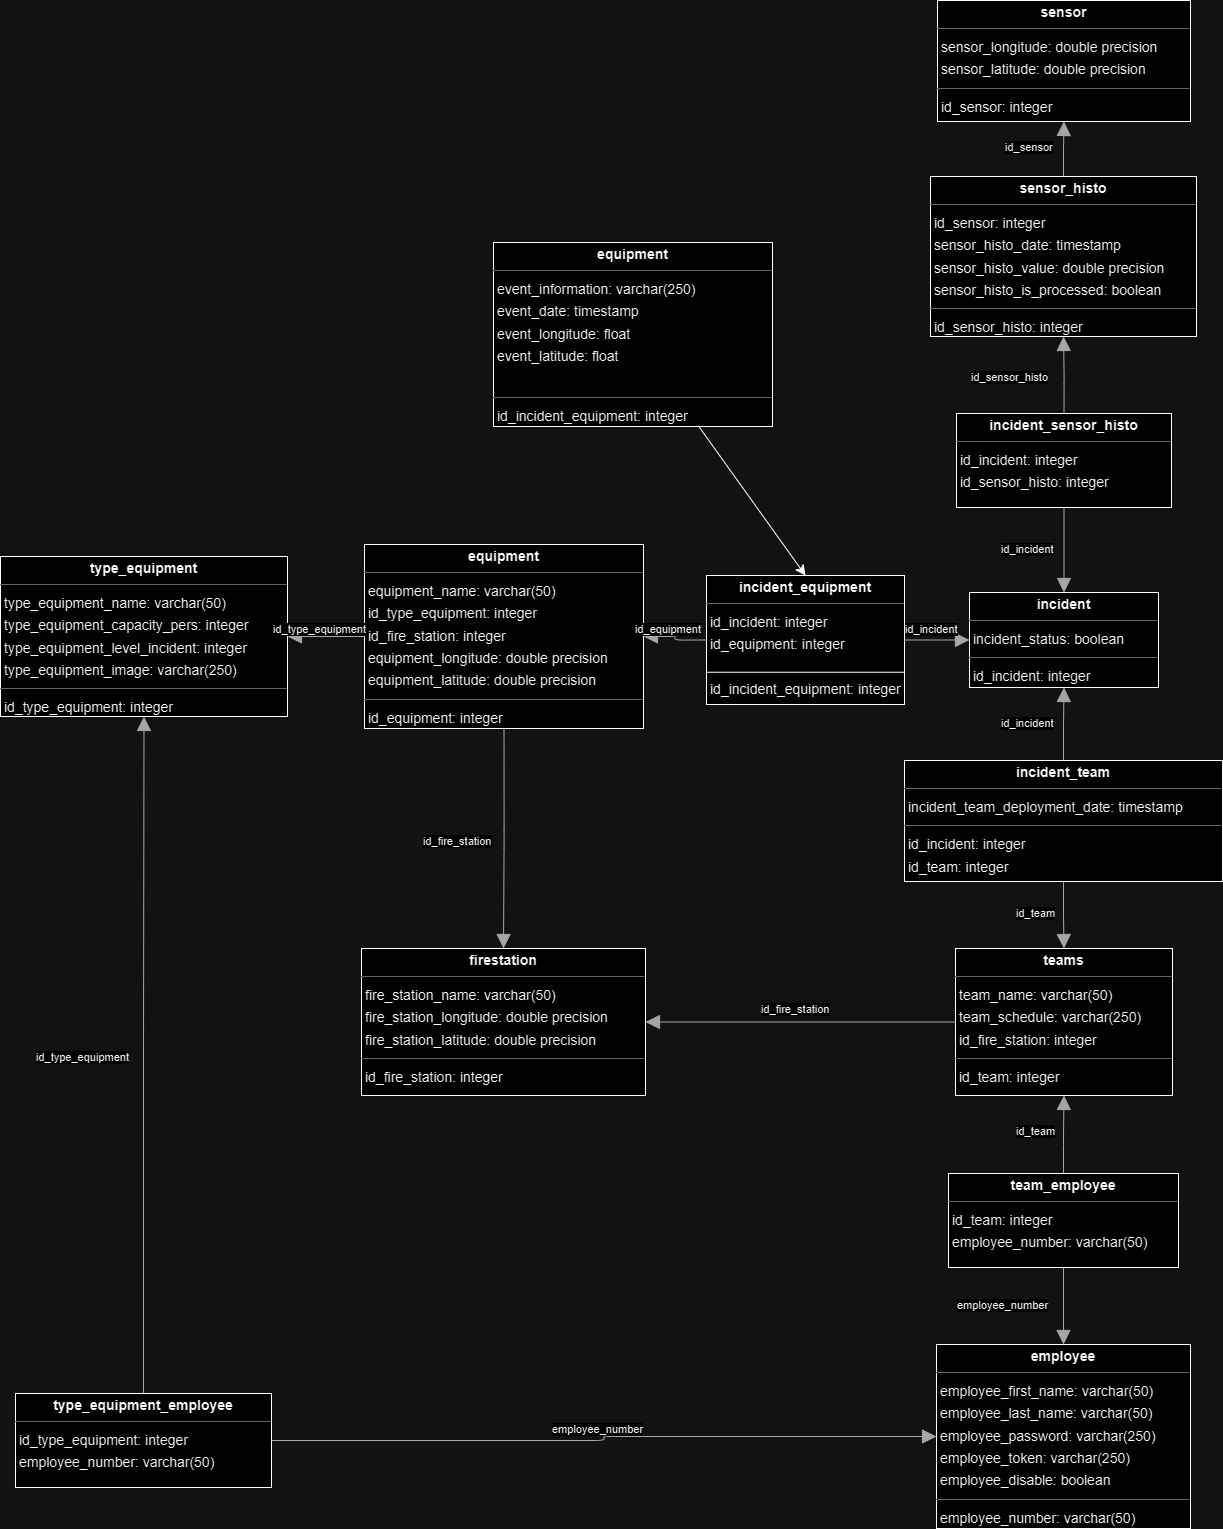

The diagram above was exported from draw.io. Its source (the exported page's mxGraphModel, read from the mxfile embedded in the PNG):
<mxGraphModel dx="2772" dy="1282" grid="1" gridSize="10" guides="1" tooltips="1" connect="1" arrows="1" fold="1" page="0" pageScale="1" pageWidth="827" pageHeight="1169" background="none" math="0" shadow="0">
  <root>
    <mxCell id="0" />
    <mxCell id="1" parent="0" />
    <mxCell id="node1" value="&lt;p style=&quot;margin:0px;margin-top:4px;text-align:center;&quot;&gt;&lt;b&gt;employee&lt;/b&gt;&lt;/p&gt;&lt;hr size=&quot;1&quot;/&gt;&lt;p style=&quot;margin:0 0 0 4px;line-height:1.6;&quot;&gt; employee_first_name: varchar(50)&lt;br/&gt; employee_last_name: varchar(50)&lt;br/&gt; employee_password: varchar(250)&lt;br/&gt; employee_token: varchar(250)&lt;br/&gt; employee_disable: boolean&lt;/p&gt;&lt;hr size=&quot;1&quot;/&gt;&lt;p style=&quot;margin:0 0 0 4px;line-height:1.6;&quot;&gt; employee_number: varchar(50)&lt;/p&gt;" style="verticalAlign=top;align=left;overflow=fill;fontSize=14;fontFamily=Helvetica;html=1;rounded=0;shadow=0;comic=0;labelBackgroundColor=none;strokeWidth=1;" parent="1" vertex="1">
      <mxGeometry x="263" y="1252" width="254" height="184" as="geometry" />
    </mxCell>
    <mxCell id="node10" value="&lt;p style=&quot;margin:0px;margin-top:4px;text-align:center;&quot;&gt;&lt;b&gt;equipment&lt;/b&gt;&lt;/p&gt;&lt;hr size=&quot;1&quot;/&gt;&lt;p style=&quot;margin:0 0 0 4px;line-height:1.6;&quot;&gt; equipment_name: varchar(50)&lt;br/&gt; id_type_equipment: integer&lt;br/&gt; id_fire_station: integer&lt;br/&gt; equipment_longitude: double precision&lt;br/&gt; equipment_latitude: double precision&lt;/p&gt;&lt;hr size=&quot;1&quot;/&gt;&lt;p style=&quot;margin:0 0 0 4px;line-height:1.6;&quot;&gt; id_equipment: integer&lt;/p&gt;" style="verticalAlign=top;align=left;overflow=fill;fontSize=14;fontFamily=Helvetica;html=1;rounded=0;shadow=0;comic=0;labelBackgroundColor=none;strokeWidth=1;" parent="1" vertex="1">
      <mxGeometry x="-309" y="452" width="279" height="184" as="geometry" />
    </mxCell>
    <mxCell id="node5" value="&lt;p style=&quot;margin:0px;margin-top:4px;text-align:center;&quot;&gt;&lt;b&gt;firestation&lt;/b&gt;&lt;/p&gt;&lt;hr size=&quot;1&quot;/&gt;&lt;p style=&quot;margin:0 0 0 4px;line-height:1.6;&quot;&gt; fire_station_name: varchar(50)&lt;br/&gt; fire_station_longitude: double precision&lt;br/&gt; fire_station_latitude: double precision&lt;/p&gt;&lt;hr size=&quot;1&quot;/&gt;&lt;p style=&quot;margin:0 0 0 4px;line-height:1.6;&quot;&gt; id_fire_station: integer&lt;/p&gt;" style="verticalAlign=top;align=left;overflow=fill;fontSize=14;fontFamily=Helvetica;html=1;rounded=0;shadow=0;comic=0;labelBackgroundColor=none;strokeWidth=1;" parent="1" vertex="1">
      <mxGeometry x="-312" y="856" width="284" height="147" as="geometry" />
    </mxCell>
    <mxCell id="node6" value="&lt;p style=&quot;margin:0px;margin-top:4px;text-align:center;&quot;&gt;&lt;b&gt;incident&lt;/b&gt;&lt;/p&gt;&lt;hr size=&quot;1&quot;/&gt;&lt;p style=&quot;margin:0 0 0 4px;line-height:1.6;&quot;&gt; incident_status: boolean&lt;/p&gt;&lt;hr size=&quot;1&quot;/&gt;&lt;p style=&quot;margin:0 0 0 4px;line-height:1.6;&quot;&gt; id_incident: integer&lt;/p&gt;" style="verticalAlign=top;align=left;overflow=fill;fontSize=14;fontFamily=Helvetica;html=1;rounded=0;shadow=0;comic=0;labelBackgroundColor=none;strokeWidth=1;" parent="1" vertex="1">
      <mxGeometry x="296" y="500" width="189" height="95" as="geometry" />
    </mxCell>
    <mxCell id="node4" value="&lt;p style=&quot;margin:0px;margin-top:4px;text-align:center;&quot;&gt;&lt;b&gt;incident_equipment&lt;/b&gt;&lt;/p&gt;&lt;hr size=&quot;1&quot;&gt;&lt;p style=&quot;margin:0 0 0 4px;line-height:1.6;&quot;&gt; id_incident: integer&lt;br&gt; id_equipment: integer&lt;/p&gt;&lt;p style=&quot;margin:0 0 0 4px;line-height:1.6;&quot;&gt;&lt;br&gt;&lt;/p&gt;&lt;p style=&quot;margin:0 0 0 4px;line-height:1.6;&quot;&gt;id_incident_equipment: integer&lt;/p&gt;" style="verticalAlign=top;align=left;overflow=fill;fontSize=14;fontFamily=Helvetica;html=1;rounded=0;shadow=0;comic=0;labelBackgroundColor=none;strokeWidth=1;" parent="1" vertex="1">
      <mxGeometry x="33" y="483" width="198" height="129" as="geometry" />
    </mxCell>
    <mxCell id="node3" value="&lt;p style=&quot;margin:0px;margin-top:4px;text-align:center;&quot;&gt;&lt;b&gt;incident_sensor_histo&lt;/b&gt;&lt;/p&gt;&lt;hr size=&quot;1&quot;/&gt;&lt;p style=&quot;margin:0 0 0 4px;line-height:1.6;&quot;&gt; id_incident: integer&lt;br/&gt; id_sensor_histo: integer&lt;/p&gt;" style="verticalAlign=top;align=left;overflow=fill;fontSize=14;fontFamily=Helvetica;html=1;rounded=0;shadow=0;comic=0;labelBackgroundColor=none;strokeWidth=1;" parent="1" vertex="1">
      <mxGeometry x="283" y="321" width="215" height="94" as="geometry" />
    </mxCell>
    <mxCell id="node8" value="&lt;p style=&quot;margin:0px;margin-top:4px;text-align:center;&quot;&gt;&lt;b&gt;incident_team&lt;/b&gt;&lt;/p&gt;&lt;hr size=&quot;1&quot;/&gt;&lt;p style=&quot;margin:0 0 0 4px;line-height:1.6;&quot;&gt; incident_team_deployment_date: timestamp&lt;/p&gt;&lt;hr size=&quot;1&quot;/&gt;&lt;p style=&quot;margin:0 0 0 4px;line-height:1.6;&quot;&gt; id_incident: integer&lt;br/&gt; id_team: integer&lt;/p&gt;" style="verticalAlign=top;align=left;overflow=fill;fontSize=14;fontFamily=Helvetica;html=1;rounded=0;shadow=0;comic=0;labelBackgroundColor=none;strokeWidth=1;" parent="1" vertex="1">
      <mxGeometry x="231" y="668" width="318" height="121" as="geometry" />
    </mxCell>
    <mxCell id="node2" value="&lt;p style=&quot;margin:0px;margin-top:4px;text-align:center;&quot;&gt;&lt;b&gt;sensor&lt;/b&gt;&lt;/p&gt;&lt;hr size=&quot;1&quot;/&gt;&lt;p style=&quot;margin:0 0 0 4px;line-height:1.6;&quot;&gt; sensor_longitude: double precision&lt;br/&gt; sensor_latitude: double precision&lt;/p&gt;&lt;hr size=&quot;1&quot;/&gt;&lt;p style=&quot;margin:0 0 0 4px;line-height:1.6;&quot;&gt; id_sensor: integer&lt;/p&gt;" style="verticalAlign=top;align=left;overflow=fill;fontSize=14;fontFamily=Helvetica;html=1;rounded=0;shadow=0;comic=0;labelBackgroundColor=none;strokeWidth=1;" parent="1" vertex="1">
      <mxGeometry x="264" y="-92" width="253" height="121" as="geometry" />
    </mxCell>
    <mxCell id="node0" value="&lt;p style=&quot;margin:0px;margin-top:4px;text-align:center;&quot;&gt;&lt;b&gt;sensor_histo&lt;/b&gt;&lt;/p&gt;&lt;hr size=&quot;1&quot;/&gt;&lt;p style=&quot;margin:0 0 0 4px;line-height:1.6;&quot;&gt; id_sensor: integer&lt;br/&gt; sensor_histo_date: timestamp&lt;br/&gt; sensor_histo_value: double precision&lt;br/&gt; sensor_histo_is_processed: boolean&lt;/p&gt;&lt;hr size=&quot;1&quot;/&gt;&lt;p style=&quot;margin:0 0 0 4px;line-height:1.6;&quot;&gt; id_sensor_histo: integer&lt;/p&gt;" style="verticalAlign=top;align=left;overflow=fill;fontSize=14;fontFamily=Helvetica;html=1;rounded=0;shadow=0;comic=0;labelBackgroundColor=none;strokeWidth=1;" parent="1" vertex="1">
      <mxGeometry x="257" y="84" width="266" height="160" as="geometry" />
    </mxCell>
    <mxCell id="node11" value="&lt;p style=&quot;margin:0px;margin-top:4px;text-align:center;&quot;&gt;&lt;b&gt;team_employee&lt;/b&gt;&lt;/p&gt;&lt;hr size=&quot;1&quot;/&gt;&lt;p style=&quot;margin:0 0 0 4px;line-height:1.6;&quot;&gt; id_team: integer&lt;br/&gt; employee_number: varchar(50)&lt;/p&gt;" style="verticalAlign=top;align=left;overflow=fill;fontSize=14;fontFamily=Helvetica;html=1;rounded=0;shadow=0;comic=0;labelBackgroundColor=none;strokeWidth=1;" parent="1" vertex="1">
      <mxGeometry x="275" y="1081" width="230" height="94" as="geometry" />
    </mxCell>
    <mxCell id="node9" value="&lt;p style=&quot;margin:0px;margin-top:4px;text-align:center;&quot;&gt;&lt;b&gt;teams&lt;/b&gt;&lt;/p&gt;&lt;hr size=&quot;1&quot;/&gt;&lt;p style=&quot;margin:0 0 0 4px;line-height:1.6;&quot;&gt; team_name: varchar(50)&lt;br/&gt; team_schedule: varchar(250)&lt;br/&gt; id_fire_station: integer&lt;/p&gt;&lt;hr size=&quot;1&quot;/&gt;&lt;p style=&quot;margin:0 0 0 4px;line-height:1.6;&quot;&gt; id_team: integer&lt;/p&gt;" style="verticalAlign=top;align=left;overflow=fill;fontSize=14;fontFamily=Helvetica;html=1;rounded=0;shadow=0;comic=0;labelBackgroundColor=none;strokeWidth=1;" parent="1" vertex="1">
      <mxGeometry x="282" y="856" width="217" height="147" as="geometry" />
    </mxCell>
    <mxCell id="node12" value="&lt;p style=&quot;margin:0px;margin-top:4px;text-align:center;&quot;&gt;&lt;b&gt;type_equipment&lt;/b&gt;&lt;/p&gt;&lt;hr size=&quot;1&quot;/&gt;&lt;p style=&quot;margin:0 0 0 4px;line-height:1.6;&quot;&gt; type_equipment_name: varchar(50)&lt;br/&gt; type_equipment_capacity_pers: integer&lt;br/&gt; type_equipment_level_incident: integer&lt;br/&gt; type_equipment_image: varchar(250)&lt;/p&gt;&lt;hr size=&quot;1&quot;/&gt;&lt;p style=&quot;margin:0 0 0 4px;line-height:1.6;&quot;&gt; id_type_equipment: integer&lt;/p&gt;" style="verticalAlign=top;align=left;overflow=fill;fontSize=14;fontFamily=Helvetica;html=1;rounded=0;shadow=0;comic=0;labelBackgroundColor=none;strokeWidth=1;" parent="1" vertex="1">
      <mxGeometry x="-673" y="464" width="287" height="160" as="geometry" />
    </mxCell>
    <mxCell id="node7" value="&lt;p style=&quot;margin:0px;margin-top:4px;text-align:center;&quot;&gt;&lt;b&gt;type_equipment_employee&lt;/b&gt;&lt;/p&gt;&lt;hr size=&quot;1&quot;/&gt;&lt;p style=&quot;margin:0 0 0 4px;line-height:1.6;&quot;&gt; id_type_equipment: integer&lt;br/&gt; employee_number: varchar(50)&lt;/p&gt;" style="verticalAlign=top;align=left;overflow=fill;fontSize=14;fontFamily=Helvetica;html=1;rounded=0;shadow=0;comic=0;labelBackgroundColor=none;strokeWidth=1;" parent="1" vertex="1">
      <mxGeometry x="-658" y="1301" width="256" height="94" as="geometry" />
    </mxCell>
    <mxCell id="edge5" value="" style="html=1;rounded=1;edgeStyle=orthogonalEdgeStyle;dashed=0;startArrow=none;endArrow=block;endSize=12;strokeColor=#595959;exitX=0.500;exitY=1.000;exitDx=0;exitDy=0;entryX=0.500;entryY=0.000;entryDx=0;entryDy=0;" parent="1" source="node10" target="node5" edge="1">
      <mxGeometry width="50" height="50" relative="1" as="geometry">
        <Array as="points" />
      </mxGeometry>
    </mxCell>
    <mxCell id="label32" value="id_fire_station" style="edgeLabel;resizable=0;html=1;align=left;verticalAlign=top;strokeColor=default;" parent="edge5" vertex="1" connectable="0">
      <mxGeometry x="-252" y="736" as="geometry" />
    </mxCell>
    <mxCell id="edge2" value="" style="html=1;rounded=1;edgeStyle=orthogonalEdgeStyle;dashed=0;startArrow=none;endArrow=block;endSize=12;strokeColor=#595959;exitX=0.000;exitY=0.500;exitDx=0;exitDy=0;entryX=1.000;entryY=0.500;entryDx=0;entryDy=0;" parent="1" source="node10" target="node12" edge="1">
      <mxGeometry width="50" height="50" relative="1" as="geometry">
        <Array as="points" />
      </mxGeometry>
    </mxCell>
    <mxCell id="label14" value="id_type_equipment" style="edgeLabel;resizable=0;html=1;align=left;verticalAlign=top;strokeColor=default;" parent="edge2" vertex="1" connectable="0">
      <mxGeometry x="-402" y="524" as="geometry" />
    </mxCell>
    <mxCell id="edge7" value="" style="html=1;rounded=1;edgeStyle=orthogonalEdgeStyle;dashed=0;startArrow=none;endArrow=block;endSize=12;strokeColor=#595959;exitX=0.000;exitY=0.500;exitDx=0;exitDy=0;entryX=1.000;entryY=0.500;entryDx=0;entryDy=0;" parent="1" source="node4" target="node10" edge="1">
      <mxGeometry width="50" height="50" relative="1" as="geometry">
        <Array as="points" />
      </mxGeometry>
    </mxCell>
    <mxCell id="label44" value="id_equipment" style="edgeLabel;resizable=0;html=1;align=left;verticalAlign=top;strokeColor=default;" parent="edge7" vertex="1" connectable="0">
      <mxGeometry x="-40" y="524" as="geometry" />
    </mxCell>
    <mxCell id="edge4" value="" style="html=1;rounded=1;edgeStyle=orthogonalEdgeStyle;dashed=0;startArrow=none;endArrow=block;endSize=12;strokeColor=#595959;exitX=1.000;exitY=0.500;exitDx=0;exitDy=0;entryX=0.000;entryY=0.500;entryDx=0;entryDy=0;" parent="1" source="node4" target="node6" edge="1">
      <mxGeometry width="50" height="50" relative="1" as="geometry">
        <Array as="points" />
      </mxGeometry>
    </mxCell>
    <mxCell id="label26" value="id_incident" style="edgeLabel;resizable=0;html=1;align=left;verticalAlign=top;strokeColor=default;" parent="edge4" vertex="1" connectable="0">
      <mxGeometry x="230" y="524" as="geometry" />
    </mxCell>
    <mxCell id="edge8" value="" style="html=1;rounded=1;edgeStyle=orthogonalEdgeStyle;dashed=0;startArrow=none;endArrow=block;endSize=12;strokeColor=#595959;exitX=0.500;exitY=1.001;exitDx=0;exitDy=0;entryX=0.500;entryY=0.001;entryDx=0;entryDy=0;" parent="1" source="node3" target="node6" edge="1">
      <mxGeometry width="50" height="50" relative="1" as="geometry">
        <Array as="points" />
      </mxGeometry>
    </mxCell>
    <mxCell id="label50" value="id_incident" style="edgeLabel;resizable=0;html=1;align=left;verticalAlign=top;strokeColor=default;" parent="edge8" vertex="1" connectable="0">
      <mxGeometry x="326" y="444" as="geometry" />
    </mxCell>
    <mxCell id="edge12" value="" style="html=1;rounded=1;edgeStyle=orthogonalEdgeStyle;dashed=0;startArrow=none;endArrow=block;endSize=12;strokeColor=#595959;exitX=0.500;exitY=0.000;exitDx=0;exitDy=0;entryX=0.500;entryY=1.000;entryDx=0;entryDy=0;" parent="1" source="node3" target="node0" edge="1">
      <mxGeometry width="50" height="50" relative="1" as="geometry">
        <Array as="points" />
      </mxGeometry>
    </mxCell>
    <mxCell id="label74" value="id_sensor_histo" style="edgeLabel;resizable=0;html=1;align=left;verticalAlign=top;strokeColor=default;" parent="edge12" vertex="1" connectable="0">
      <mxGeometry x="296" y="272" as="geometry" />
    </mxCell>
    <mxCell id="edge13" value="" style="html=1;rounded=1;edgeStyle=orthogonalEdgeStyle;dashed=0;startArrow=none;endArrow=block;endSize=12;strokeColor=#595959;exitX=0.500;exitY=0.000;exitDx=0;exitDy=0;entryX=0.500;entryY=1.000;entryDx=0;entryDy=0;" parent="1" source="node8" target="node6" edge="1">
      <mxGeometry width="50" height="50" relative="1" as="geometry">
        <Array as="points" />
      </mxGeometry>
    </mxCell>
    <mxCell id="label80" value="id_incident" style="edgeLabel;resizable=0;html=1;align=left;verticalAlign=top;strokeColor=default;" parent="edge13" vertex="1" connectable="0">
      <mxGeometry x="326" y="618" as="geometry" />
    </mxCell>
    <mxCell id="edge3" value="" style="html=1;rounded=1;edgeStyle=orthogonalEdgeStyle;dashed=0;startArrow=none;endArrow=block;endSize=12;strokeColor=#595959;exitX=0.500;exitY=1.000;exitDx=0;exitDy=0;entryX=0.500;entryY=0.000;entryDx=0;entryDy=0;" parent="1" source="node8" target="node9" edge="1">
      <mxGeometry width="50" height="50" relative="1" as="geometry">
        <Array as="points" />
      </mxGeometry>
    </mxCell>
    <mxCell id="label20" value="id_team" style="edgeLabel;resizable=0;html=1;align=left;verticalAlign=top;strokeColor=default;" parent="edge3" vertex="1" connectable="0">
      <mxGeometry x="341" y="808" as="geometry" />
    </mxCell>
    <mxCell id="edge9" value="" style="html=1;rounded=1;edgeStyle=orthogonalEdgeStyle;dashed=0;startArrow=none;endArrow=block;endSize=12;strokeColor=#595959;exitX=0.500;exitY=0.000;exitDx=0;exitDy=0;entryX=0.500;entryY=1.000;entryDx=0;entryDy=0;" parent="1" source="node0" target="node2" edge="1">
      <mxGeometry width="50" height="50" relative="1" as="geometry">
        <Array as="points" />
      </mxGeometry>
    </mxCell>
    <mxCell id="label56" value="id_sensor" style="edgeLabel;resizable=0;html=1;align=left;verticalAlign=top;strokeColor=default;" parent="edge9" vertex="1" connectable="0">
      <mxGeometry x="330" y="42" as="geometry" />
    </mxCell>
    <mxCell id="edge11" value="" style="html=1;rounded=1;edgeStyle=orthogonalEdgeStyle;dashed=0;startArrow=none;endArrow=block;endSize=12;strokeColor=#595959;exitX=0.500;exitY=1.000;exitDx=0;exitDy=0;entryX=0.500;entryY=0.000;entryDx=0;entryDy=0;" parent="1" source="node11" target="node1" edge="1">
      <mxGeometry width="50" height="50" relative="1" as="geometry">
        <Array as="points" />
      </mxGeometry>
    </mxCell>
    <mxCell id="label68" value="employee_number" style="edgeLabel;resizable=0;html=1;align=left;verticalAlign=top;strokeColor=default;" parent="edge11" vertex="1" connectable="0">
      <mxGeometry x="282" y="1200" as="geometry" />
    </mxCell>
    <mxCell id="edge0" value="" style="html=1;rounded=1;edgeStyle=orthogonalEdgeStyle;dashed=0;startArrow=none;endArrow=block;endSize=12;strokeColor=#595959;exitX=0.500;exitY=0.000;exitDx=0;exitDy=0;entryX=0.500;entryY=1.000;entryDx=0;entryDy=0;" parent="1" source="node11" target="node9" edge="1">
      <mxGeometry width="50" height="50" relative="1" as="geometry">
        <Array as="points" />
      </mxGeometry>
    </mxCell>
    <mxCell id="label2" value="id_team" style="edgeLabel;resizable=0;html=1;align=left;verticalAlign=top;strokeColor=default;" parent="edge0" vertex="1" connectable="0">
      <mxGeometry x="341" y="1026" as="geometry" />
    </mxCell>
    <mxCell id="edge10" value="" style="html=1;rounded=1;edgeStyle=orthogonalEdgeStyle;dashed=0;startArrow=none;endArrow=block;endSize=12;strokeColor=#595959;exitX=0.000;exitY=0.500;exitDx=0;exitDy=0;entryX=1.000;entryY=0.500;entryDx=0;entryDy=0;" parent="1" source="node9" target="node5" edge="1">
      <mxGeometry width="50" height="50" relative="1" as="geometry">
        <Array as="points" />
      </mxGeometry>
    </mxCell>
    <mxCell id="label62" value="id_fire_station" style="edgeLabel;resizable=0;html=1;align=left;verticalAlign=top;strokeColor=default;" parent="edge10" vertex="1" connectable="0">
      <mxGeometry x="86" y="904" as="geometry" />
    </mxCell>
    <mxCell id="edge1" value="" style="html=1;rounded=1;edgeStyle=orthogonalEdgeStyle;dashed=0;startArrow=none;endArrow=block;endSize=12;strokeColor=#595959;exitX=1.000;exitY=0.500;exitDx=0;exitDy=0;entryX=0.000;entryY=0.500;entryDx=0;entryDy=0;" parent="1" source="node7" target="node1" edge="1">
      <mxGeometry width="50" height="50" relative="1" as="geometry">
        <Array as="points" />
      </mxGeometry>
    </mxCell>
    <mxCell id="label8" value="employee_number" style="edgeLabel;resizable=0;html=1;align=left;verticalAlign=top;strokeColor=default;" parent="edge1" vertex="1" connectable="0">
      <mxGeometry x="-123" y="1324" as="geometry" />
    </mxCell>
    <mxCell id="edge6" value="" style="html=1;rounded=1;edgeStyle=orthogonalEdgeStyle;dashed=0;startArrow=none;endArrow=block;endSize=12;strokeColor=#595959;exitX=0.500;exitY=0.000;exitDx=0;exitDy=0;entryX=0.500;entryY=1.000;entryDx=0;entryDy=0;" parent="1" source="node7" target="node12" edge="1">
      <mxGeometry width="50" height="50" relative="1" as="geometry">
        <Array as="points" />
      </mxGeometry>
    </mxCell>
    <mxCell id="label38" value="id_type_equipment" style="edgeLabel;resizable=0;html=1;align=left;verticalAlign=top;strokeColor=default;" parent="edge6" vertex="1" connectable="0">
      <mxGeometry x="-639" y="952" as="geometry" />
    </mxCell>
    <mxCell id="fEP6TfiFBmiqZmBMTFv3-2" style="edgeStyle=none;curved=1;rounded=0;orthogonalLoop=1;jettySize=auto;html=1;entryX=0.5;entryY=0;entryDx=0;entryDy=0;fontSize=12;startSize=8;endSize=8;" edge="1" parent="1" source="fEP6TfiFBmiqZmBMTFv3-1" target="node4">
      <mxGeometry relative="1" as="geometry" />
    </mxCell>
    <mxCell id="fEP6TfiFBmiqZmBMTFv3-1" value="&lt;p style=&quot;margin:0px;margin-top:4px;text-align:center;&quot;&gt;&lt;b&gt;equipment&lt;/b&gt;&lt;/p&gt;&lt;hr size=&quot;1&quot;&gt;&lt;p style=&quot;margin:0 0 0 4px;line-height:1.6;&quot;&gt;event_information: varchar(250)&lt;/p&gt;&lt;p style=&quot;margin:0 0 0 4px;line-height:1.6;&quot;&gt;event_date: timestamp&lt;/p&gt;&lt;p style=&quot;margin:0 0 0 4px;line-height:1.6;&quot;&gt;event_longitude: float&lt;/p&gt;&lt;p style=&quot;margin:0 0 0 4px;line-height:1.6;&quot;&gt;event_latitude: float&lt;/p&gt;&lt;p style=&quot;margin:0 0 0 4px;line-height:1.6;&quot;&gt;&lt;br&gt;&lt;/p&gt;&lt;hr size=&quot;1&quot;&gt;&lt;p style=&quot;margin:0 0 0 4px;line-height:1.6;&quot;&gt; id_incident_equipment: integer&lt;/p&gt;" style="verticalAlign=top;align=left;overflow=fill;fontSize=14;fontFamily=Helvetica;html=1;rounded=0;shadow=0;comic=0;labelBackgroundColor=none;strokeWidth=1;" vertex="1" parent="1">
      <mxGeometry x="-180" y="150" width="279" height="184" as="geometry" />
    </mxCell>
    <mxCell id="fEP6TfiFBmiqZmBMTFv3-3" value="" style="endArrow=none;html=1;rounded=0;fontSize=12;startSize=8;endSize=8;curved=1;entryX=1;entryY=0.75;entryDx=0;entryDy=0;exitX=0;exitY=0.75;exitDx=0;exitDy=0;" edge="1" parent="1" source="node4" target="node4">
      <mxGeometry width="50" height="50" relative="1" as="geometry">
        <mxPoint x="30" y="600" as="sourcePoint" />
        <mxPoint x="80" y="550" as="targetPoint" />
      </mxGeometry>
    </mxCell>
  </root>
</mxGraphModel>